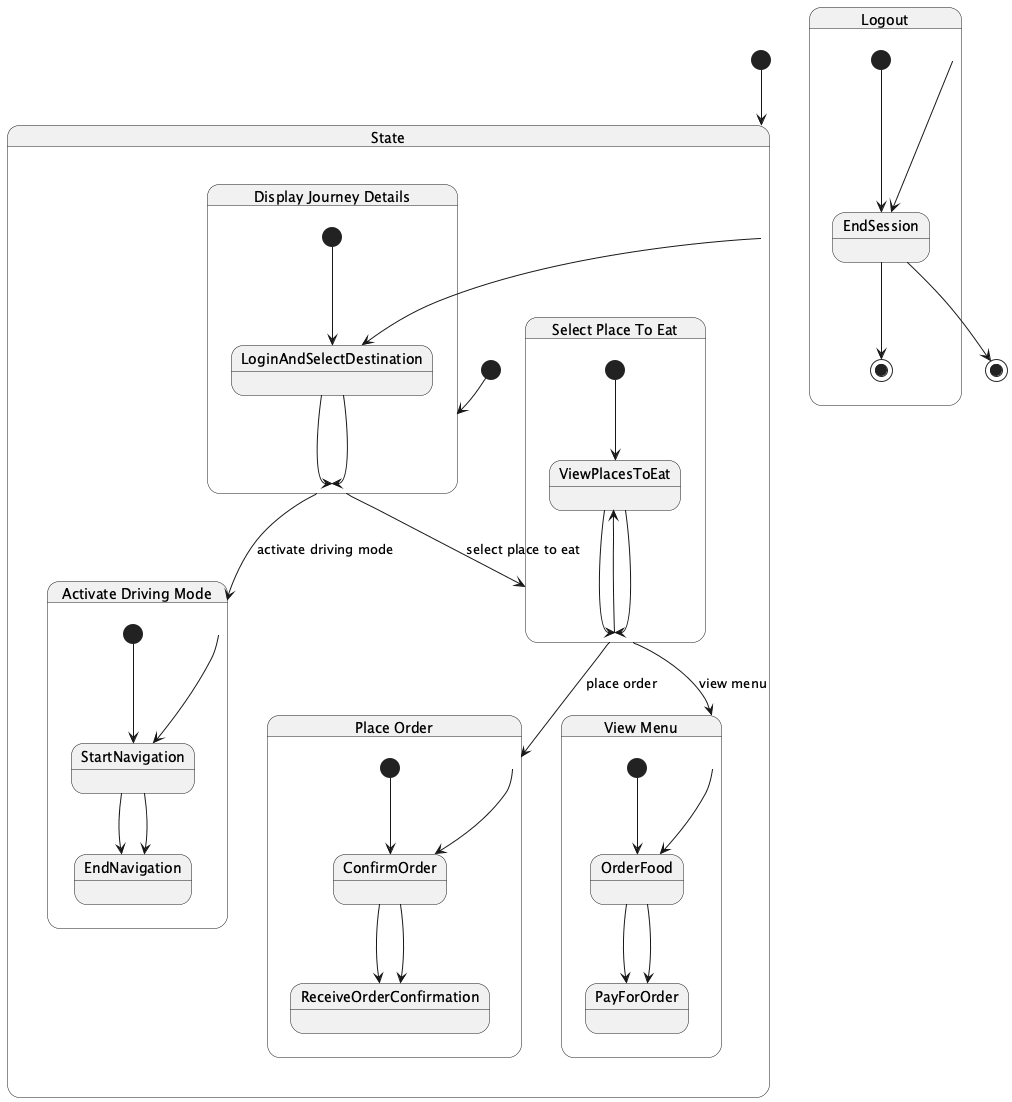

The diagram above was rendered by PlantUML. Its source (embedded in the PNG):
@startuml
[*] --> State

state State {
  [*] --> DisplayJourneyDetails
  DisplayJourneyDetails --> ActivateDrivingMode : activate driving mode
  DisplayJourneyDetails --> SelectPlaceToEat : select place to eat
  SelectPlaceToEat --> ViewMenu : view menu
  SelectPlaceToEat --> PlaceOrder : place order

  state "Display Journey Details" as DisplayJourneyDetails {
    [*] --> LoginAndSelectDestination
    LoginAndSelectDestination --> DisplayJourneyDetails
  }

  state "Activate Driving Mode" as ActivateDrivingMode {
    [*] --> StartNavigation
    StartNavigation --> EndNavigation
  }

  state "Select Place To Eat" as SelectPlaceToEat {
    [*] --> ViewPlacesToEat
    ViewPlacesToEat --> SelectPlaceToEat
  }

  state "View Menu" as ViewMenu {
    [*] --> OrderFood
    OrderFood --> PayForOrder
  }

  state "Place Order" as PlaceOrder {
    [*] --> ConfirmOrder
    ConfirmOrder --> ReceiveOrderConfirmation
  }
}

state Logout {
  [*] --> EndSession
  EndSession --> [*]
}

State --> LoginAndSelectDestination
LoginAndSelectDestination --> DisplayJourneyDetails

ActivateDrivingMode --> StartNavigation
StartNavigation --> EndNavigation

SelectPlaceToEat --> ViewPlacesToEat
ViewPlacesToEat --> SelectPlaceToEat

ViewMenu --> OrderFood
OrderFood --> PayForOrder

PlaceOrder --> ConfirmOrder
ConfirmOrder --> ReceiveOrderConfirmation

Logout --> EndSession
EndSession --> [*]

@enduml